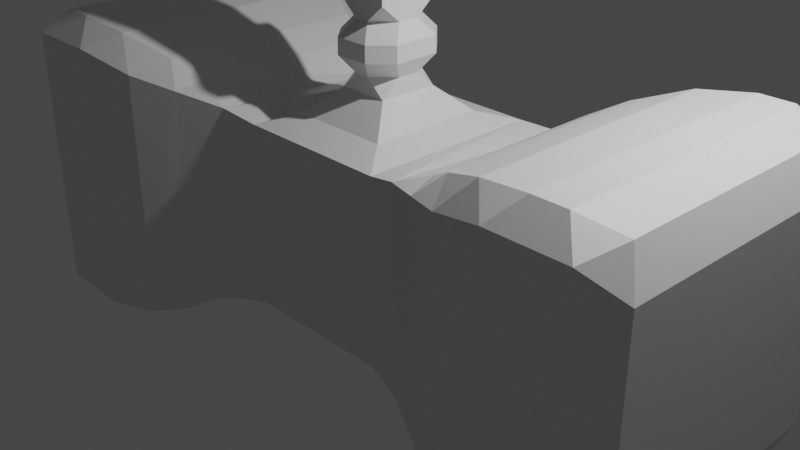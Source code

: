 # Source: hammer.blend  (saved by Blender 2.80.75; exported with 4.5.12 LTS)
import bpy
from mathutils import Matrix  # noqa: F401  (used for matrix-valued properties, if any)

bpy.ops.wm.read_factory_settings(use_empty=True)
scene = bpy.context.scene
scene.name = 'Scene'

# ---- collections
col_collection = bpy.data.collections.new('Collection'); scene.collection.children.link(col_collection)

# ---- materials (node trees are filled in below, after node groups)
mat_material = bpy.data.materials.new('Material')
mat_material.alpha_threshold = 0.0
mat_material.use_transparent_shadow = False
mat_material.line_color = (0.0, 0.0, 0.0, 1.0)

# ---- material node trees
mat_material.use_nodes = True; mat_material.node_tree.nodes.clear()
_N = mat_material.node_tree.nodes; _L = mat_material.node_tree.links
n0 = _N.new('ShaderNodeOutputMaterial'); n0.name = 'Material Output'; n0.location = (300, 300)
n1 = _N.new('ShaderNodeBsdfPrincipled'); n1.name = 'Principled BSDF'; n1.location = (10, 300)
n1.distribution = 'GGX'
n1.subsurface_method = 'BURLEY'
n1.inputs[2].default_value = 0.4
n1.inputs[3].default_value = 1.45
n1.inputs[27].default_value = (0.0, 0.0, 0.0, 1.0)
n1.inputs[28].default_value = 1.0
_L.new(n1.outputs[0], n0.inputs[0])
n0.is_active_output = True

# ---- world
world_world = bpy.data.worlds.new('World'); scene.world = world_world
world_world.use_nodes = True; world_world.node_tree.nodes.clear()
_N = world_world.node_tree.nodes; _L = world_world.node_tree.links
n0 = _N.new('ShaderNodeOutputWorld'); n0.name = 'World Output'; n0.location = (300, 300)
n1 = _N.new('ShaderNodeBackground'); n1.name = 'Background'; n1.location = (10, 300)
n1.inputs[0].default_value = (0.05088, 0.05088, 0.05088, 1.0)
_L.new(n1.outputs[0], n0.inputs[0])
n0.is_active_output = True
world_world.color = (0.05088, 0.05088, 0.05088)
world_world.use_sun_shadow = False
world_world.sun_shadow_jitter_overblur = 0.0

# ---- cameras
cam_camera = bpy.data.cameras.new('Camera')
cam_camera.clip_end = 100.0
cam_camera.ortho_scale = 7.314

# ---- lights
light_light = bpy.data.lights.new('Light', 'POINT')
light_light.transmission_factor = 0.0
light_light.energy = 1000.0
light_light.shadow_soft_size = 0.1
light_light.shadow_maximum_resolution = 0.006
light_light.use_absolute_resolution = True

# ---- meshes
me_cube = bpy.data.meshes.new('Cube')
me_cube.from_pydata([(-1.0, 1.0, 1.0), (-1.0, 1.0, -1.0), (-1.0, -1.0, 1.0), (-1.0, -1.0, -1.0), (1.851, -1.251, -1.471), (1.577, -1.34, -1.176), (1.563, 1.338, -1.23), (1.851, 1.251, -1.471), (0.6963, 1.0, 1.0), (1.814, -1.184, 1.451), (0.6963, 1.0, -1.0), (0.6963, -1.0, 1.0), (0.6963, -1.0, -1.0), (1.546, -1.331, 1.203), (3.648, 1.286, 1.58), (3.496, 1.732, 1.475), (3.256, 1.491, 1.732), (3.799, 1.429, 1.171), (3.648, -1.286, 1.58), (3.799, -1.429, 1.171), (3.256, -1.491, 1.732), (3.496, -1.732, 1.475), (2.342, 1.402, 1.649), (2.024, 1.567, 1.311), (1.814, 1.184, 1.451), (2.9, 1.491, 1.732), (2.66, 1.732, 1.475), (2.342, -1.402, 1.649), (2.66, -1.732, 1.475), (2.9, -1.491, 1.732), (2.024, -1.567, 1.311), (1.476, 0.9965, 1.264), (1.1, 1.104, 0.9623), (1.476, -0.9965, 1.264), (1.067, -1.095, 1.096), (3.799, 1.429, -1.217), (3.648, 1.338, -1.58), (3.298, 1.534, -1.732), (3.496, 1.732, -1.52), (3.496, -1.732, -1.52), (3.298, -1.534, -1.732), (3.648, -1.338, -1.58), (1.562, 1.336, 1.136), (3.799, -1.429, -1.217), (2.66, 1.732, -1.521), (2.858, 1.534, -1.732), (2.342, 1.445, -1.649), (2.024, 1.567, -1.356), (2.024, -1.567, -1.356), (2.342, -1.445, -1.649), (2.858, -1.534, -1.732), (2.66, -1.732, -1.521), (1.439, 1.023, -1.243), (1.102, 1.109, -1.105), (1.439, -1.023, -1.243), (1.13, -1.112, -1.093), (-2.155, -1.251, -1.471), (-1.881, -1.34, -1.176), (-1.867, 1.338, -1.23), (-2.155, 1.251, -1.471), (-2.117, -1.184, 1.451), (-1.849, -1.331, 1.203), (-3.952, 1.286, 1.58), (-3.8, 1.732, 1.475), (-3.56, 1.491, 1.732), (-4.103, 1.429, 1.171), (-3.952, -1.286, 1.58), (-4.103, -1.429, 1.171), (-3.56, -1.491, 1.732), (-3.8, -1.732, 1.475), (-2.646, 1.402, 1.649), (-2.328, 1.567, 1.311), (-2.117, 1.184, 1.451), (-3.204, 1.491, 1.732), (-2.964, 1.732, 1.475), (-2.646, -1.402, 1.649), (-2.964, -1.732, 1.475), (-3.204, -1.491, 1.732), (-2.328, -1.567, 1.311), (-1.78, 0.9965, 1.264), (-1.403, 1.104, 0.9623), (-1.78, -0.9965, 1.264), (-1.371, -1.095, 1.096), (-4.103, 1.429, -1.217), (-3.952, 1.338, -1.58), (-3.602, 1.534, -1.732), (-3.8, 1.732, -1.52), (-3.8, -1.732, -1.52), (-3.602, -1.534, -1.732), (-3.952, -1.338, -1.58), (-1.865, 1.336, 1.136), (-4.103, -1.429, -1.217), (-2.964, 1.732, -1.521), (-3.162, 1.534, -1.732), (-2.646, 1.445, -1.649), (-2.328, 1.567, -1.356), (-2.328, -1.567, -1.356), (-2.646, -1.445, -1.649), (-3.162, -1.534, -1.732), (-2.964, -1.732, -1.521), (-1.742, 1.023, -1.243), (-1.406, 1.109, -1.105), (-1.742, -1.023, -1.243), (-1.434, -1.112, -1.093), (-0.6937, -0.6389, 1.107), (-0.6937, 0.6389, 1.107), (0.39, 0.6389, 1.107), (0.39, -0.6389, 1.107), (0.1289, -0.2235, 2.182), (-0.4326, -0.331, 2.528), (-0.4326, 0.331, 2.528), (0.1289, 0.331, 2.528), (0.1289, -0.331, 2.528), (-0.4326, -0.331, 2.818), (-0.4326, 0.331, 2.818), (0.1289, 0.331, 2.818), (0.1289, -0.331, 2.818), (-0.4326, -0.331, 14.42), (-0.4326, 0.331, 14.42), (0.1289, 0.331, 14.42), (0.1289, -0.331, 14.42), (-0.5431, -0.4613, 14.78), (-0.5431, 0.4613, 14.78), (0.2394, 0.4613, 14.78), (0.2394, -0.4613, 14.78), (-0.5431, -0.4613, 15.24), (-0.5431, 0.4613, 15.24), (0.2394, 0.4613, 15.24), (0.2394, -0.4613, 15.24), (-0.3514, -0.2352, 15.6), (-0.3514, 0.2352, 15.6), (0.04766, 0.2352, 15.6), (0.04766, -0.2352, 15.6), (-0.2289, -0.331, 1.558), (-0.4326, -0.1161, 1.558), (-0.4326, -0.331, 1.377), (-0.4326, 0.1161, 1.558), (-0.2289, 0.331, 1.558), (-0.4326, 0.331, 1.377), (-0.0748, 0.331, 1.558), (0.1289, 0.1161, 1.558), (0.1289, 0.331, 1.377), (0.1289, -0.1161, 1.558), (-0.0748, -0.331, 1.558), (0.1289, -0.331, 1.377), (0.2074, -0.4236, 2.745), (0.2074, 0.4236, 2.745), (-0.5111, 0.4236, 2.745), (-0.5111, -0.4236, 2.745), (0.2074, -0.4236, 2.613), (0.2074, 0.4236, 2.613), (-0.5111, 0.4236, 2.613), (-0.5111, -0.4236, 2.613), (-0.4326, -0.116, 2.091), (-0.2289, -0.331, 2.091), (-0.4326, -0.331, 2.272), (-0.2289, 0.331, 2.091), (-0.4326, 0.116, 2.091), (-0.4326, 0.331, 2.272), (0.1289, 0.116, 2.091), (-0.07486, 0.331, 2.091), (0.1289, 0.331, 2.272), (-0.07486, -0.331, 2.091), (0.1289, -0.116, 2.091), (0.1289, -0.331, 2.272), (-0.344, -0.4667, 1.743), (-0.342, -0.4644, 1.92), (-0.5457, -0.2494, 1.92), (-0.5477, -0.2517, 1.743), (-0.5477, 0.2517, 1.743), (-0.5457, 0.2494, 1.92), (-0.342, 0.4644, 1.92), (-0.344, 0.4667, 1.743), (0.04027, 0.4667, 1.743), (0.0383, 0.4644, 1.92), (0.242, 0.2494, 1.92), (0.2439, 0.2517, 1.743), (0.2439, -0.2517, 1.743), (0.242, -0.2494, 1.92), (0.0383, -0.4644, 1.92), (0.04027, -0.4667, 1.743), (0.1289, -0.331, 5.638), (-0.4326, -0.331, 5.638), (0.1289, 0.331, 5.638), (-0.4326, 0.331, 5.638), (0.1289, -0.331, 13.02), (0.1289, 0.331, 13.02), (-0.4326, 0.331, 13.02), (-0.4326, -0.331, 13.02), (-0.2293, -0.2493, 12.52), (-0.4046, -0.298, 12.78), (-0.3633, -0.1153, 12.52), (0.05961, -0.1153, 12.52), (0.1009, -0.298, 12.78), (-0.07439, -0.2493, 12.52), (-0.07439, 0.2493, 12.52), (0.1009, 0.298, 12.78), (0.05961, 0.1153, 12.52), (-0.3633, 0.1153, 12.52), (-0.4046, 0.298, 12.78), (-0.2293, 0.2493, 12.52), (-0.2293, -0.2493, 6.13), (-0.3633, -0.1153, 6.13), (-0.399, -0.2914, 5.868), (-0.07439, -0.2493, 6.13), (0.0953, -0.2914, 5.868), (0.05961, -0.1153, 6.13), (0.05961, 0.1153, 6.13), (0.0953, 0.2914, 5.868), (-0.07439, 0.2493, 6.13), (-0.2293, 0.2493, 6.13), (-0.399, 0.2914, 5.868), (-0.3633, 0.1153, 6.13), (0.05961, -0.1153, 9.323), (-0.07439, -0.2493, 9.323), (-0.07439, 0.2493, 9.323), (0.05961, 0.1153, 9.323), (-0.3633, 0.1153, 9.323), (-0.2293, 0.2493, 9.323), (-0.3633, -0.1153, 9.323), (-0.2293, -0.2493, 9.323), (-0.07439, -0.2493, 7.727), (0.05961, 0.1153, 7.727), (-0.2293, 0.2493, 7.727), (-0.3633, -0.1153, 7.727), (0.05961, -0.1153, 7.727), (-0.07439, 0.2493, 7.727), (-0.3633, 0.1153, 7.727), (-0.2293, -0.2493, 7.727), (0.05961, -0.1153, 10.92), (-0.07439, 0.2493, 10.92), (-0.3633, 0.1153, 10.92), (-0.2293, -0.2493, 10.92), (-0.07439, -0.2493, 10.92), (0.05961, 0.1153, 10.92), (-0.2293, 0.2493, 10.92), (-0.3633, -0.1153, 10.92), (-0.4326, -0.331, 4.283), (0.1289, -0.331, 4.283), (0.1289, 0.331, 4.283), (-0.4326, 0.331, 4.283), (-0.07439, -0.2493, 6.929), (0.05961, 0.1153, 6.929), (-0.2293, 0.2493, 6.929), (-0.3633, -0.1153, 6.929), (0.05961, -0.1153, 6.929), (-0.07439, 0.2493, 6.929), (-0.3633, 0.1153, 6.929), (-0.2293, -0.2493, 6.929), (0.05961, -0.1153, 8.525), (-0.07439, 0.2493, 8.525), (-0.3633, 0.1153, 8.525), (-0.2293, -0.2493, 8.525), (-0.07439, -0.2493, 8.525), (0.05961, 0.1153, 8.525), (-0.2293, 0.2493, 8.525), (-0.3633, -0.1153, 8.525), (-0.07439, -0.2493, 10.11), (0.05961, 0.1153, 10.11), (-0.2293, 0.2493, 10.11), (-0.3633, -0.1153, 10.11), (0.05961, -0.1153, 10.11), (-0.07439, 0.2493, 10.11), (-0.3633, 0.1153, 10.11), (-0.2293, -0.2493, 10.11), (0.05961, -0.1153, 11.72), (-0.07439, 0.2493, 11.72), (-0.3633, 0.1153, 11.72), (-0.2293, -0.2493, 11.72), (-0.07439, -0.2493, 11.72), (0.05961, 0.1153, 11.72), (-0.2293, 0.2493, 11.72), (-0.3633, -0.1153, 11.72)], [], [(1, 10, 12, 3), (3, 2, 0, 1), (6, 42, 23, 47), (6, 52, 53), (12, 11, 2, 3), (50, 45, 37, 40), (33, 13, 9), (44, 26, 15, 38), (2, 11, 107, 104), (8, 11, 34, 32), (28, 51, 39, 21), (21, 39, 43, 19), (25, 29, 20, 16), (35, 17, 19, 43), (1, 0, 8, 10), (30, 48, 51, 28), (12, 10, 53, 55), (42, 32, 31), (26, 44, 47, 23), (17, 35, 38, 15), (7, 6, 47), (11, 12, 55, 34), (32, 53, 10, 8), (13, 5, 48, 30), (14, 15, 16), (18, 20, 21), (22, 23, 24), (22, 25, 26), (27, 28, 29), (27, 9, 30), (14, 17, 15), (18, 21, 19), (16, 20, 18, 14), (19, 17, 14, 18), (22, 26, 23), (27, 30, 28), (24, 9, 27, 22), (29, 25, 22, 27), (25, 16, 15, 26), (28, 21, 20, 29), (33, 31, 32, 34), (24, 23, 42), (13, 30, 9), (36, 37, 38), (39, 40, 41), (44, 45, 46), (46, 7, 47), (48, 4, 49), (49, 50, 51), (36, 38, 35), (41, 43, 39), (40, 37, 36, 41), (35, 43, 41, 36), (46, 47, 44), (49, 51, 48), (4, 7, 46, 49), (45, 50, 49, 46), (37, 45, 44, 38), (39, 51, 50, 40), (52, 54, 55, 53), (7, 52, 6), (5, 54, 4), (48, 5, 4), (34, 13, 33), (31, 24, 42), (34, 55, 5, 13), (31, 33, 9, 24), (54, 52, 7, 4), (53, 32, 42, 6), (54, 5, 55), (58, 90, 71, 95), (58, 100, 101), (98, 93, 85, 88), (81, 61, 60), (92, 74, 63, 86), (0, 2, 82, 80), (76, 99, 87, 69), (69, 87, 91, 67), (73, 77, 68, 64), (83, 65, 67, 91), (78, 96, 99, 76), (3, 1, 101, 103), (90, 80, 79), (74, 92, 95, 71), (65, 83, 86, 63), (59, 58, 95), (2, 3, 103, 82), (80, 101, 1, 0), (61, 57, 96, 78), (62, 63, 64), (66, 68, 69), (70, 71, 72), (70, 73, 74), (75, 76, 77), (75, 60, 78), (62, 65, 63), (66, 69, 67), (64, 68, 66, 62), (67, 65, 62, 66), (70, 74, 71), (75, 78, 76), (72, 60, 75, 70), (77, 73, 70, 75), (73, 64, 63, 74), (76, 69, 68, 77), (81, 79, 80, 82), (72, 71, 90), (61, 78, 60), (84, 85, 86), (87, 88, 89), (92, 93, 94), (94, 59, 95), (96, 56, 97), (97, 98, 99), (84, 86, 83), (89, 91, 87), (88, 85, 84, 89), (83, 91, 89, 84), (94, 95, 92), (97, 99, 96), (56, 59, 94, 97), (93, 98, 97, 94), (85, 93, 92, 86), (87, 99, 98, 88), (100, 102, 103, 101), (59, 100, 58), (57, 102, 56), (96, 57, 56), (82, 61, 81), (79, 72, 90), (82, 103, 57, 61), (79, 81, 60, 72), (102, 100, 59, 56), (101, 80, 90, 58), (102, 57, 103), (136, 169, 172, 137), (11, 8, 106, 107), (8, 0, 105, 106), (0, 2, 104, 105), (178, 175, 159, 163), (174, 171, 156, 160), (136, 134, 168, 169), (106, 105, 138, 141), (174, 160, 159, 175), (105, 104, 135, 138), (104, 107, 144, 135), (107, 106, 141, 144), (164, 161, 111, 112), (158, 157, 153, 155), (142, 177, 180, 143), (133, 143, 180, 165), (114, 115, 146, 147), (155, 164, 112, 109), (161, 158, 110, 111), (188, 185, 120, 117), (112, 111, 150, 149), (109, 112, 149, 152), (115, 116, 145, 146), (119, 118, 122, 123), (185, 186, 119, 120), (186, 187, 118, 119), (187, 188, 117, 118), (122, 121, 125, 126), (118, 117, 121, 122), (117, 120, 124, 121), (120, 119, 123, 124), (125, 128, 132, 129), (121, 124, 128, 125), (124, 123, 127, 128), (123, 122, 126, 127), (131, 130, 129, 132), (128, 127, 131, 132), (127, 126, 130, 131), (126, 125, 129, 130), (133, 134, 135), (136, 137, 138), (139, 140, 141), (142, 143, 144), (153, 154, 155), (156, 157, 158), (159, 160, 161), (162, 163, 108, 164), (170, 157, 156, 171), (142, 140, 176, 177), (153, 167, 166, 154), (178, 163, 162, 179), (150, 151, 147, 146), (166, 179, 162, 154), (176, 140, 139, 173), (139, 137, 172, 173), (170, 167, 153, 157), (158, 161, 160, 156), (161, 164, 108, 163, 159), (155, 109, 110, 158), (164, 155, 154, 162), (144, 141, 140, 142), (138, 135, 134, 136), (135, 144, 143, 133), (141, 138, 137, 139), (170, 171, 172, 169), (174, 175, 176, 173), (166, 167, 168, 165), (178, 179, 180, 177), (167, 170, 169, 168), (179, 166, 165, 180), (171, 174, 173, 172), (175, 178, 177, 176), (133, 165, 168, 134), (151, 152, 148, 147), (152, 149, 145, 148), (149, 150, 146, 145), (113, 114, 147, 148), (111, 110, 151, 150), (116, 113, 148, 145), (110, 109, 152, 151), (240, 237, 182, 184), (239, 240, 184, 183), (238, 239, 183, 181), (237, 238, 181, 182), (193, 196, 186, 185), (266, 271, 200, 195), (265, 270, 197, 192), (267, 272, 191, 198), (199, 190, 188, 187), (196, 199, 187, 186), (182, 181, 205, 203), (268, 269, 194, 189), (181, 183, 208, 205), (183, 184, 211, 208), (184, 182, 203, 211), (189, 190, 191), (192, 193, 194), (195, 196, 197), (198, 199, 200), (201, 202, 203), (204, 205, 206), (207, 208, 209), (210, 211, 212), (265, 192, 194, 269), (266, 195, 197, 270), (267, 198, 200, 271), (193, 190, 189, 194), (196, 193, 192, 197), (199, 196, 195, 200), (190, 199, 198, 191), (244, 202, 201, 248), (202, 212, 211, 203), (210, 209, 208, 211), (207, 206, 205, 208), (204, 201, 203, 205), (190, 193, 185, 188), (260, 219, 220, 264), (251, 217, 218, 255), (250, 215, 216, 254), (249, 213, 214, 253), (252, 253, 214, 220), (251, 256, 219, 217), (249, 254, 216, 213), (250, 255, 218, 215), (246, 243, 223, 226), (245, 242, 222, 225), (247, 244, 224, 227), (248, 241, 221, 228), (245, 225, 221, 241), (246, 226, 222, 242), (247, 227, 223, 243), (256, 224, 228, 252), (272, 236, 232, 268), (263, 231, 235, 259), (262, 230, 234, 258), (261, 229, 233, 257), (264, 257, 233, 232), (263, 260, 236, 231), (261, 258, 234, 229), (262, 259, 235, 230), (113, 116, 238, 237), (116, 115, 239, 238), (115, 114, 240, 239), (114, 113, 237, 240), (212, 247, 243, 210), (209, 246, 242, 207), (206, 245, 241, 204), (201, 204, 241, 248), (212, 202, 244, 247), (206, 207, 242, 245), (209, 210, 243, 246), (224, 244, 248, 228), (219, 256, 252, 220), (226, 223, 255, 250), (225, 222, 254, 249), (227, 224, 256, 251), (228, 221, 253, 252), (225, 249, 253, 221), (226, 250, 254, 222), (227, 251, 255, 223), (215, 218, 259, 262), (213, 216, 258, 261), (217, 219, 260, 263), (220, 214, 257, 264), (213, 261, 257, 214), (215, 262, 258, 216), (217, 263, 259, 218), (236, 260, 264, 232), (191, 272, 268, 189), (231, 267, 271, 235), (230, 266, 270, 234), (229, 265, 269, 233), (232, 233, 269, 268), (231, 236, 272, 267), (229, 234, 270, 265), (230, 235, 271, 266)])
_uv = me_cube.uv_layers.new(name='UVMap')
_uv.uv.foreach_set('vector', [0.375, 0.75, 0.587, 0.75, 0.587, 1.0, 0.375, 1.0, 0.375, 0.5, 0.625, 0.5, 0.625, 0.75, 0.375, 0.75, 0.6345, 0.75, 0.8564, 0.75, 0.8545, 0.75, 0.6419, 0.75, 0.6345, 0.75, 0.625, 0.7706, 0.6272, 0.75, 0.375, 0.288, 0.625, 0.288, 0.625, 0.5, 0.375, 0.5, 0.625, 0.9857, 0.625, 0.7643, 0.625, 0.7643, 0.625, 0.9857, 0.625, 0.25, 0.6137, 0.25, 0.625, 0.25, 0.6402, 0.75, 0.8565, 0.75, 0.8564, 0.75, 0.6403, 0.75, 0.625, 0.5, 0.625, 0.288, 0.625, 0.288, 0.625, 0.5, 0.413, 0.0, 0.413, 0.25, 0.3882, 0.2499, 0.3884, -0.00102, 0.6065, 0.25, 0.3902, 0.25, 0.3903, 0.25, 0.6064, 0.25, 0.6064, 0.25, 0.3903, 0.25, 0.4122, 0.25, 0.5845, 0.25, 0.375, 0.01736, 0.375, 0.2326, 0.375, 0.2326, 0.375, 0.01736, 0.1622, 0.5219, 0.3345, 0.5219, 0.3345, 0.7281, 0.1622, 0.7281, 0.625, 0.5, 0.875, 0.5, 0.875, 0.712, 0.625, 0.712, 0.6045, 0.25, 0.3919, 0.25, 0.3902, 0.25, 0.6065, 0.25, 0.587, 1.0, 0.587, 0.75, 0.6141, 0.7496, 0.6141, 1.001, 0.375, 0.0, 0.375, 0.0, 0.375, 0.0249, 0.8565, 0.75, 0.6402, 0.75, 0.6419, 0.75, 0.8545, 0.75, 0.3345, 0.5219, 0.1622, 0.5219, 0.1403, 0.5, 0.3564, 0.5, 0.625, 0.7696, 0.6345, 0.75, 0.6419, 0.75, 0.625, 0.288, 0.375, 0.288, 0.3886, 0.2591, 0.625, 0.2632, 0.8589, 0.7389, 0.625, 0.7392, 0.625, 0.712, 0.875, 0.712, 0.6137, 0.25, 0.3906, 0.25, 0.3919, 0.25, 0.6045, 0.25, 0.375, 0.03353, 0.375, 0.006185, 0.375, 0.01736, 0.375, 0.2165, 0.375, 0.2326, 0.375, 0.2438, 0.375, 0.01882, 0.375, 0.0, 0.375, 0.0306, 0.375, 0.01849, 0.375, 0.01736, 0.375, 0.0, 0.375, 0.2315, 0.375, 0.25, 0.375, 0.2326, 0.375, 0.2312, 0.375, 0.2194, 0.375, 0.25, 0.375, 0.03087, 0.375, 0.02188, 0.375, 0.006185, 0.375, 0.2165, 0.375, 0.2438, 0.375, 0.2281, 0.375, 0.01736, 0.375, 0.2326, 0.375, 0.2165, 0.375, 0.03353, 0.3345, 0.7281, 0.3345, 0.5219, 0.3531, 0.5309, 0.3531, 0.7191, 0.375, 0.01849, 0.375, 0.0, 0.375, 0.0, 0.375, 0.2312, 0.375, 0.25, 0.375, 0.25, 0.375, 0.02281, 0.375, 0.2272, 0.375, 0.2312, 0.375, 0.01882, 0.375, 0.2326, 0.375, 0.01736, 0.375, 0.01849, 0.375, 0.2315, 0.375, 0.01736, 0.375, 0.01736, 0.375, 0.0, 0.375, 0.0, 0.6065, 0.25, 0.6064, 0.25, 0.625, 0.25, 0.625, 0.25, 0.375, 0.2251, 0.375, 0.0249, 0.3884, -0.00102, 0.3882, 0.2499, 0.375, 0.02281, 0.375, 0.0, 0.375, 0.0, 0.6137, 0.25, 0.6045, 0.25, 0.625, 0.25, 0.625, 0.7776, 0.625, 0.7643, 0.625, 0.7551, 0.3903, 0.25, 0.375, 0.25, 0.3851, 0.25, 0.6402, 0.75, 0.625, 0.7643, 0.625, 0.7652, 0.625, 0.7655, 0.625, 0.7687, 0.6419, 0.75, 0.3919, 0.25, 0.375, 0.25, 0.375, 0.25, 0.625, 0.9848, 0.625, 0.9857, 0.625, 1.0, 0.625, 0.7776, 0.625, 0.7551, 0.625, 0.7719, 0.625, 0.9707, 0.625, 0.9781, 0.625, 0.9949, 0.625, 0.9857, 0.625, 0.7643, 0.625, 0.7776, 0.625, 0.9724, 0.1622, 0.5219, 0.1622, 0.7281, 0.1469, 0.7207, 0.1469, 0.5293, 0.625, 0.7655, 0.6419, 0.75, 0.6402, 0.75, 0.625, 0.9848, 0.625, 1.0, 0.625, 1.0, 0.625, 0.9813, 0.625, 0.7687, 0.625, 0.7655, 0.625, 0.9845, 0.625, 0.7643, 0.625, 0.9857, 0.625, 0.9848, 0.625, 0.7652, 0.625, 0.7643, 0.625, 0.7643, 0.6402, 0.75, 0.6403, 0.75, 0.3903, 0.25, 0.3902, 0.25, 0.375, 0.25, 0.375, 0.25, 0.625, 0.7706, 0.625, 0.9794, 0.6141, 1.001, 0.6141, 0.7496, 0.625, 0.7696, 0.625, 0.7706, 0.6345, 0.75, 0.3906, 0.25, 0.375, 0.25, 0.375, 0.25, 0.3919, 0.25, 0.3906, 0.25, 0.375, 0.25, 0.6229, 0.25, 0.6137, 0.25, 0.625, 0.25, 0.375, 0.0249, 0.375, 0.02385, 0.375, 0.0, 0.6229, 0.25, 0.3894, 0.25, 0.3906, 0.25, 0.6137, 0.25, 0.375, 0.0249, 0.375, 0.2251, 0.375, 0.2261, 0.375, 0.02385, 0.625, 0.9794, 0.625, 0.7706, 0.625, 0.7696, 0.625, 0.9804, 0.6272, 0.75, 0.8583, 0.75, 0.8564, 0.75, 0.6345, 0.75, 0.375, 0.25, 0.3906, 0.25, 0.3894, 0.25, 0.6345, 0.75, 0.8564, 0.75, 0.8545, 0.75, 0.6419, 0.75, 0.6345, 0.75, 0.625, 0.7706, 0.6272, 0.75, 0.625, 0.9857, 0.625, 0.7643, 0.625, 0.7643, 0.625, 0.9857, 0.625, 0.25, 0.6137, 0.25, 0.625, 0.25, 0.6402, 0.75, 0.8565, 0.75, 0.8564, 0.75, 0.6403, 0.75, 0.413, 0.0, 0.413, 0.25, 0.3882, 0.2499, 0.3884, -0.00102, 0.6065, 0.25, 0.3902, 0.25, 0.3903, 0.25, 0.6064, 0.25, 0.6064, 0.25, 0.3903, 0.25, 0.4122, 0.25, 0.5845, 0.25, 0.375, 0.01736, 0.375, 0.2326, 0.375, 0.2326, 0.375, 0.01736, 0.1622, 0.5219, 0.3345, 0.5219, 0.3345, 0.7281, 0.1622, 0.7281, 0.6045, 0.25, 0.3919, 0.25, 0.3902, 0.25, 0.6065, 0.25, 0.587, 1.0, 0.587, 0.75, 0.6141, 0.7496, 0.6141, 1.001, 0.375, 0.0, 0.375, 0.0, 0.375, 0.0249, 0.8565, 0.75, 0.6402, 0.75, 0.6419, 0.75, 0.8545, 0.75, 0.3345, 0.5219, 0.1622, 0.5219, 0.1403, 0.5, 0.3564, 0.5, 0.625, 0.7696, 0.6345, 0.75, 0.6419, 0.75, 0.625, 0.288, 0.375, 0.288, 0.3886, 0.2591, 0.625, 0.2632, 0.8589, 0.7389, 0.625, 0.7392, 0.625, 0.712, 0.875, 0.712, 0.6137, 0.25, 0.3906, 0.25, 0.3919, 0.25, 0.6045, 0.25, 0.375, 0.03353, 0.375, 0.006185, 0.375, 0.01736, 0.375, 0.2165, 0.375, 0.2326, 0.375, 0.2438, 0.375, 0.01882, 0.375, 0.0, 0.375, 0.0306, 0.375, 0.01849, 0.375, 0.01736, 0.375, 0.0, 0.375, 0.2315, 0.375, 0.25, 0.375, 0.2326, 0.375, 0.2312, 0.375, 0.2194, 0.375, 0.25, 0.375, 0.03087, 0.375, 0.02188, 0.375, 0.006185, 0.375, 0.2165, 0.375, 0.2438, 0.375, 0.2281, 0.375, 0.01736, 0.375, 0.2326, 0.375, 0.2165, 0.375, 0.03353, 0.3345, 0.7281, 0.3345, 0.5219, 0.3531, 0.5309, 0.3531, 0.7191, 0.375, 0.01849, 0.375, 0.0, 0.375, 0.0, 0.375, 0.2312, 0.375, 0.25, 0.375, 0.25, 0.375, 0.02281, 0.375, 0.2272, 0.375, 0.2312, 0.375, 0.01882, 0.375, 0.2326, 0.375, 0.01736, 0.375, 0.01849, 0.375, 0.2315, 0.375, 0.01736, 0.375, 0.01736, 0.375, 0.0, 0.375, 0.0, 0.6065, 0.25, 0.6064, 0.25, 0.625, 0.25, 0.625, 0.25, 0.375, 0.2251, 0.375, 0.0249, 0.3884, -0.00102, 0.3882, 0.2499, 0.375, 0.02281, 0.375, 0.0, 0.375, 0.0, 0.6137, 0.25, 0.6045, 0.25, 0.625, 0.25, 0.625, 0.7776, 0.625, 0.7643, 0.625, 0.7551, 0.3903, 0.25, 0.375, 0.25, 0.3851, 0.25, 0.6402, 0.75, 0.625, 0.7643, 0.625, 0.7652, 0.625, 0.7655, 0.625, 0.7687, 0.6419, 0.75, 0.3919, 0.25, 0.375, 0.25, 0.375, 0.25, 0.625, 0.9848, 0.625, 0.9857, 0.625, 1.0, 0.625, 0.7776, 0.625, 0.7551, 0.625, 0.7719, 0.625, 0.9707, 0.625, 0.9781, 0.625, 0.9949, 0.625, 0.9857, 0.625, 0.7643, 0.625, 0.7776, 0.625, 0.9724, 0.1622, 0.5219, 0.1622, 0.7281, 0.1469, 0.7207, 0.1469, 0.5293, 0.625, 0.7655, 0.6419, 0.75, 0.6402, 0.75, 0.625, 0.9848, 0.625, 1.0, 0.625, 1.0, 0.625, 0.9813, 0.625, 0.7687, 0.625, 0.7655, 0.625, 0.9845, 0.625, 0.7643, 0.625, 0.9857, 0.625, 0.9848, 0.625, 0.7652, 0.625, 0.7643, 0.625, 0.7643, 0.6402, 0.75, 0.6403, 0.75, 0.3903, 0.25, 0.3902, 0.25, 0.375, 0.25, 0.375, 0.25, 0.625, 0.7706, 0.625, 0.9794, 0.6141, 1.001, 0.6141, 0.7496, 0.625, 0.7696, 0.625, 0.7706, 0.6345, 0.75, 0.3906, 0.25, 0.375, 0.25, 0.375, 0.25, 0.3919, 0.25, 0.3906, 0.25, 0.375, 0.25, 0.6229, 0.25, 0.6137, 0.25, 0.625, 0.25, 0.375, 0.0249, 0.375, 0.02385, 0.375, 0.0, 0.6229, 0.25, 0.3894, 0.25, 0.3906, 0.25, 0.6137, 0.25, 0.375, 0.0249, 0.375, 0.2251, 0.375, 0.2261, 0.375, 0.02385, 0.625, 0.9794, 0.625, 0.7706, 0.625, 0.7696, 0.625, 0.9804, 0.6272, 0.75, 0.8583, 0.75, 0.8564, 0.75, 0.6345, 0.75, 0.375, 0.25, 0.3906, 0.25, 0.3894, 0.25, 0.625, 0.6688, 0.625, 0.6895, 0.625, 0.75, 0.625, 0.75, 0.413, 0.25, 0.413, 0.0, 0.413, 0.0, 0.413, 0.25, 0.875, 0.712, 0.875, 0.5, 0.875, 0.5, 0.875, 0.712, 0.625, 0.75, 0.625, 0.5, 0.625, 0.5, 0.625, 0.75, 0.413, 0.1892, 0.413, 0.06084, 0.413, 0.0812, 0.413, 0.1688, 0.875, 0.6544, 0.875, 0.5576, 0.875, 0.5769, 0.875, 0.6351, 0.625, 0.6688, 0.625, 0.5812, 0.625, 0.5605, 0.625, 0.6895, 0.875, 0.712, 0.875, 0.5, 0.875, 0.5, 0.875, 0.712, 0.875, 0.6544, 0.875, 0.6351, 0.875, 0.712, 0.875, 0.712, 0.625, 0.75, 0.625, 0.5, 0.625, 0.5, 0.625, 0.75, 0.625, 0.5, 0.625, 0.288, 0.625, 0.288, 0.625, 0.5, 0.413, 0.25, 0.413, 0.0, 0.413, 0.0, 0.413, 0.25, 0.413, 0.25, 0.413, 0.0, 0.413, 0.0, 0.413, 0.25, 0.625, 0.75, 0.625, 0.6688, 0.625, 0.5812, 0.625, 0.5, 0.413, 0.1688, 0.413, 0.1895, 0.413, 0.25, 0.413, 0.25, 0.625, 0.4231, 0.625, 0.3649, 0.625, 0.3453, 0.625, 0.4427, 0.875, 0.5, 0.875, 0.712, 0.875, 0.712, 0.875, 0.5, 0.625, 0.5, 0.625, 0.288, 0.625, 0.288, 0.625, 0.5, 0.875, 0.712, 0.875, 0.5, 0.875, 0.5, 0.875, 0.712, 0.625, 0.5, 0.625, 0.288, 0.625, 0.288, 0.625, 0.5, 0.413, 0.25, 0.413, 0.0, 0.413, 0.0, 0.413, 0.25, 0.625, 0.5, 0.625, 0.288, 0.625, 0.288, 0.625, 0.5, 0.413, 0.0, 0.413, 0.25, 0.413, 0.25, 0.413, 0.0, 0.875, 0.712, 0.875, 0.5, 0.875, 0.5, 0.875, 0.712, 0.413, 0.25, 0.413, 0.0, 0.413, 0.0, 0.413, 0.25, 0.875, 0.712, 0.875, 0.5, 0.875, 0.5, 0.875, 0.712, 0.625, 0.75, 0.625, 0.5, 0.625, 0.5, 0.625, 0.75, 0.625, 0.75, 0.625, 0.5, 0.625, 0.5, 0.625, 0.75, 0.625, 0.75, 0.625, 0.5, 0.625, 0.5, 0.625, 0.75, 0.625, 0.5, 0.625, 0.288, 0.625, 0.288, 0.625, 0.5, 0.413, 0.25, 0.413, 0.0, 0.413, 0.0, 0.413, 0.25, 0.625, 0.5, 0.625, 0.288, 0.625, 0.288, 0.625, 0.5, 0.625, 0.5, 0.625, 0.288, 0.625, 0.288, 0.625, 0.5, 0.413, 0.25, 0.413, 0.0, 0.413, 0.0, 0.413, 0.25, 0.875, 0.712, 0.875, 0.5, 0.875, 0.5, 0.875, 0.712, 0.413, 0.0, 0.625, 0.0, 0.625, 0.25, 0.413, 0.25, 0.413, 0.25, 0.413, 0.0, 0.413, 0.0, 0.413, 0.25, 0.875, 0.712, 0.875, 0.5, 0.875, 0.5, 0.875, 0.712, 0.625, 0.75, 0.625, 0.5, 0.625, 0.5, 0.625, 0.75, 0.625, 0.4231, 0.625, 0.5013, 0.625, 0.5, 0.625, 0.6688, 0.625, 0.75, 0.625, 0.75, 0.875, 0.6351, 0.875, 0.712, 0.875, 0.712, 0.413, 0.1688, 0.413, 0.25, 0.413, 0.25, 0.625, 0.5812, 0.625, 0.4956, 0.625, 0.5, 0.875, 0.5769, 0.875, 0.5, 0.875, 0.5, 0.413, 0.0812, 0.413, 0.0, 0.413, 0.0, 0.625, 0.3649, 0.625, 0.288, 0.625, 0.288, 0.625, 0.288, 0.625, 0.6892, 0.625, 0.6688, 0.625, 0.75, 0.625, 0.75, 0.413, 0.1688, 0.413, 0.08116, 0.413, 0.06048, 0.413, 0.1895, 0.625, 0.5812, 0.625, 0.5608, 0.625, 0.4424, 0.625, 0.4231, 0.413, 0.1892, 0.413, 0.1688, 0.413, 0.25, 0.413, 0.25, 0.875, 0.712, 0.875, 0.5, 0.875, 0.5, 0.875, 0.712, 0.625, 0.4424, 0.625, 0.3456, 0.625, 0.3649, 0.625, 0.4231, 0.413, 0.06048, 0.413, 0.08116, 0.413, 0.0, 0.413, 0.0, 0.875, 0.6351, 0.875, 0.5769, 0.875, 0.5573, 0.875, 0.6547, 0.625, 0.6892, 0.625, 0.5608, 0.625, 0.5812, 0.625, 0.6688, 0.875, 0.5, 0.875, 0.712, 0.875, 0.6351, 0.875, 0.5769, 0.413, 0.0, 0.413, 0.25, 0.413, 0.2094, 0.413, 0.1688, 0.413, 0.0812, 0.625, 0.5, 0.625, 0.5, 0.625, 0.75, 0.625, 0.75, 0.625, 0.288, 0.625, 0.5, 0.625, 0.4231, 0.625, 0.3649, 0.413, 0.25, 0.413, 0.0, 0.413, 0.08116, 0.413, 0.1688, 0.625, 0.75, 0.625, 0.5, 0.625, 0.5812, 0.625, 0.6688, 0.625, 0.5, 0.625, 0.288, 0.625, 0.3649, 0.625, 0.4231, 0.875, 0.712, 0.875, 0.5, 0.875, 0.5769, 0.875, 0.6351, 0.625, 0.6892, 0.625, 0.75, 0.625, 0.75, 0.625, 0.6895, 0.875, 0.6544, 0.875, 0.712, 0.875, 0.712, 0.875, 0.6657, 0.625, 0.4424, 0.625, 0.5608, 0.625, 0.5605, 0.625, 0.4427, 0.413, 0.1892, 0.413, 0.25, 0.413, 0.25, 0.413, 0.1895, 0.625, 0.5608, 0.625, 0.6892, 0.625, 0.6895, 0.625, 0.5605, 0.625, 0.3456, 0.625, 0.4424, 0.625, 0.4427, 0.625, 0.3453, 0.875, 0.5576, 0.875, 0.6544, 0.875, 0.6547, 0.875, 0.5573, 0.413, 0.06084, 0.413, 0.1892, 0.413, 0.1895, 0.413, 0.06048, 0.625, 0.4231, 0.625, 0.4427, 0.625, 0.5605, 0.625, 0.5812, 0.625, 0.75, 0.625, 0.5, 0.625, 0.5, 0.625, 0.75, 0.625, 0.5, 0.625, 0.288, 0.625, 0.288, 0.625, 0.5, 0.413, 0.25, 0.413, 0.0, 0.413, 0.0, 0.413, 0.25, 0.625, 0.5, 0.625, 0.75, 0.625, 0.75, 0.625, 0.5, 0.875, 0.712, 0.875, 0.5, 0.875, 0.5, 0.875, 0.712, 0.625, 0.288, 0.625, 0.5, 0.625, 0.5, 0.625, 0.288, 0.625, 0.75, 0.625, 0.5, 0.625, 0.5, 0.625, 0.75, 0.625, 0.75, 0.625, 0.5, 0.625, 0.5, 0.625, 0.75, 0.875, 0.712, 0.875, 0.5, 0.875, 0.5, 0.875, 0.712, 0.413, 0.25, 0.413, 0.0, 0.413, 0.0, 0.413, 0.25, 0.625, 0.5, 0.625, 0.288, 0.625, 0.288, 0.625, 0.5, 0.413, 0.25, 0.413, 0.0, 0.413, 0.0, 0.413, 0.25, 0.875, 0.6449, 0.875, 0.5672, 0.875, 0.5672, 0.875, 0.6449, 0.413, 0.1828, 0.413, 0.06718, 0.413, 0.06718, 0.413, 0.1828, 0.625, 0.6828, 0.625, 0.5672, 0.625, 0.5672, 0.625, 0.6828, 0.625, 0.75, 0.625, 0.5, 0.625, 0.5, 0.625, 0.75, 0.875, 0.712, 0.875, 0.5, 0.875, 0.5, 0.875, 0.712, 0.625, 0.5, 0.625, 0.288, 0.625, 0.288, 0.625, 0.5, 0.625, 0.4328, 0.625, 0.3551, 0.625, 0.3551, 0.625, 0.4328, 0.413, 0.25, 0.413, 0.0, 0.413, 0.0, 0.413, 0.25, 0.875, 0.712, 0.875, 0.5, 0.875, 0.5, 0.875, 0.712, 0.625, 0.75, 0.625, 0.5, 0.625, 0.5, 0.625, 0.75, 0.625, 0.4328, 0.625, 0.5, 0.625, 0.5672, 0.413, 0.1828, 0.413, 0.25, 0.413, 0.25, 0.875, 0.6449, 0.875, 0.712, 0.875, 0.712, 0.625, 0.6828, 0.625, 0.75, 0.625, 0.75, 0.625, 0.4328, 0.625, 0.5672, 0.625, 0.5, 0.625, 0.3551, 0.625, 0.288, 0.625, 0.288, 0.413, 0.06718, 0.413, 0.0, 0.413, 0.0, 0.875, 0.5672, 0.875, 0.5, 0.875, 0.5, 0.413, 0.1828, 0.413, 0.1828, 0.413, 0.25, 0.413, 0.25, 0.875, 0.6449, 0.875, 0.6449, 0.875, 0.712, 0.875, 0.712, 0.625, 0.6828, 0.625, 0.6828, 0.625, 0.75, 0.625, 0.75, 0.625, 0.288, 0.625, 0.5, 0.625, 0.4328, 0.625, 0.3551, 0.413, 0.0, 0.413, 0.25, 0.413, 0.1828, 0.413, 0.06718, 0.875, 0.5, 0.875, 0.712, 0.875, 0.6449, 0.875, 0.5672, 0.625, 0.5, 0.625, 0.75, 0.625, 0.6828, 0.625, 0.5672, 0.625, 0.5672, 0.625, 0.5672, 0.625, 0.4328, 0.625, 0.4328, 0.625, 0.5672, 0.625, 0.6828, 0.625, 0.75, 0.625, 0.5, 0.875, 0.5672, 0.875, 0.6449, 0.875, 0.712, 0.875, 0.5, 0.413, 0.06718, 0.413, 0.1828, 0.413, 0.25, 0.413, 0.0, 0.625, 0.3551, 0.625, 0.4328, 0.625, 0.5, 0.625, 0.288, 0.625, 0.5, 0.625, 0.288, 0.625, 0.288, 0.625, 0.5, 0.625, 0.5672, 0.625, 0.5672, 0.625, 0.4328, 0.625, 0.4328, 0.625, 0.6828, 0.625, 0.6828, 0.625, 0.75, 0.625, 0.75, 0.875, 0.6449, 0.875, 0.6449, 0.875, 0.712, 0.875, 0.712, 0.413, 0.1828, 0.413, 0.1828, 0.413, 0.25, 0.413, 0.25, 0.625, 0.4328, 0.625, 0.3551, 0.625, 0.3551, 0.625, 0.4328, 0.625, 0.6828, 0.625, 0.5672, 0.625, 0.5672, 0.625, 0.6828, 0.413, 0.1828, 0.413, 0.06718, 0.413, 0.06718, 0.413, 0.1828, 0.875, 0.6449, 0.875, 0.5672, 0.875, 0.5672, 0.875, 0.6449, 0.875, 0.6449, 0.875, 0.5672, 0.875, 0.5672, 0.875, 0.6449, 0.413, 0.1828, 0.413, 0.06718, 0.413, 0.06718, 0.413, 0.1828, 0.625, 0.6828, 0.625, 0.5672, 0.625, 0.5672, 0.625, 0.6828, 0.625, 0.4328, 0.625, 0.3551, 0.625, 0.3551, 0.625, 0.4328, 0.413, 0.1828, 0.413, 0.1828, 0.413, 0.25, 0.413, 0.25, 0.875, 0.6449, 0.875, 0.6449, 0.875, 0.712, 0.875, 0.712, 0.625, 0.6828, 0.625, 0.6828, 0.625, 0.75, 0.625, 0.75, 0.625, 0.5672, 0.625, 0.5672, 0.625, 0.4328, 0.625, 0.4328, 0.625, 0.5672, 0.625, 0.5672, 0.625, 0.4328, 0.625, 0.4328, 0.625, 0.6828, 0.625, 0.6828, 0.625, 0.75, 0.625, 0.75, 0.875, 0.6449, 0.875, 0.6449, 0.875, 0.712, 0.875, 0.712, 0.413, 0.1828, 0.413, 0.1828, 0.413, 0.25, 0.413, 0.25, 0.625, 0.4328, 0.625, 0.3551, 0.625, 0.3551, 0.625, 0.4328, 0.625, 0.6828, 0.625, 0.5672, 0.625, 0.5672, 0.625, 0.6828, 0.413, 0.1828, 0.413, 0.06718, 0.413, 0.06718, 0.413, 0.1828, 0.875, 0.6449, 0.875, 0.5672, 0.875, 0.5672, 0.875, 0.6449, 0.625, 0.5, 0.625, 0.288, 0.625, 0.288, 0.625, 0.5, 0.413, 0.25, 0.413, 0.0, 0.413, 0.0, 0.413, 0.25, 0.875, 0.712, 0.875, 0.5, 0.875, 0.5, 0.875, 0.712, 0.625, 0.75, 0.625, 0.5, 0.625, 0.5, 0.625, 0.75, 0.625, 0.6828, 0.625, 0.6828, 0.625, 0.75, 0.625, 0.75, 0.875, 0.6449, 0.875, 0.6449, 0.875, 0.712, 0.875, 0.712, 0.413, 0.1828, 0.413, 0.1828, 0.413, 0.25, 0.413, 0.25, 0.625, 0.4328, 0.625, 0.3551, 0.625, 0.3551, 0.625, 0.4328, 0.625, 0.6828, 0.625, 0.5672, 0.625, 0.5672, 0.625, 0.6828, 0.413, 0.1828, 0.413, 0.06718, 0.413, 0.06718, 0.413, 0.1828, 0.875, 0.6449, 0.875, 0.5672, 0.875, 0.5672, 0.875, 0.6449, 0.625, 0.5672, 0.625, 0.5672, 0.625, 0.4328, 0.625, 0.4328, 0.625, 0.5672, 0.625, 0.5672, 0.625, 0.4328, 0.625, 0.4328, 0.875, 0.6449, 0.875, 0.5672, 0.875, 0.5672, 0.875, 0.6449, 0.413, 0.1828, 0.413, 0.06718, 0.413, 0.06718, 0.413, 0.1828, 0.625, 0.6828, 0.625, 0.5672, 0.625, 0.5672, 0.625, 0.6828, 0.625, 0.4328, 0.625, 0.3551, 0.625, 0.3551, 0.625, 0.4328, 0.413, 0.1828, 0.413, 0.1828, 0.413, 0.25, 0.413, 0.25, 0.875, 0.6449, 0.875, 0.6449, 0.875, 0.712, 0.875, 0.712, 0.625, 0.6828, 0.625, 0.6828, 0.625, 0.75, 0.625, 0.75, 0.875, 0.6449, 0.875, 0.5672, 0.875, 0.5672, 0.875, 0.6449, 0.413, 0.1828, 0.413, 0.06718, 0.413, 0.06718, 0.413, 0.1828, 0.625, 0.6828, 0.625, 0.5672, 0.625, 0.5672, 0.625, 0.6828, 0.625, 0.4328, 0.625, 0.3551, 0.625, 0.3551, 0.625, 0.4328, 0.413, 0.1828, 0.413, 0.1828, 0.413, 0.25, 0.413, 0.25, 0.875, 0.6449, 0.875, 0.6449, 0.875, 0.712, 0.875, 0.712, 0.625, 0.6828, 0.625, 0.6828, 0.625, 0.75, 0.625, 0.75, 0.625, 0.5672, 0.625, 0.5672, 0.625, 0.4328, 0.625, 0.4328, 0.625, 0.5672, 0.625, 0.5672, 0.625, 0.4328, 0.625, 0.4328, 0.625, 0.6828, 0.625, 0.6828, 0.625, 0.75, 0.625, 0.75, 0.875, 0.6449, 0.875, 0.6449, 0.875, 0.712, 0.875, 0.712, 0.413, 0.1828, 0.413, 0.1828, 0.413, 0.25, 0.413, 0.25, 0.625, 0.4328, 0.625, 0.3551, 0.625, 0.3551, 0.625, 0.4328, 0.625, 0.6828, 0.625, 0.5672, 0.625, 0.5672, 0.625, 0.6828, 0.413, 0.1828, 0.413, 0.06718, 0.413, 0.06718, 0.413, 0.1828, 0.875, 0.6449, 0.875, 0.5672, 0.875, 0.5672, 0.875, 0.6449])
me_cube.materials.append(mat_material)
me_cube.use_remesh_preserve_volume = False
me_cube.use_remesh_preserve_attributes = False
me_cube.use_mirror_vertex_groups = False
me_cube.update()

# ---- objects
ob_cube = bpy.data.objects.new('Cube', me_cube)
ob_light = bpy.data.objects.new('Light', light_light)
ob_camera = bpy.data.objects.new('Camera', cam_camera)

# ---- transforms, parenting, visibility, modifiers, constraints
ob_cube.location = (0.0, 0.0, 0.0)
ob_cube.lock_rotations_4d = False
ob_cube.empty_display_type = 'ARROWS'
ob_cube.lineart.crease_threshold = 0.0
ob_light.location = (4.076, 1.005, 5.904)
ob_light.rotation_euler = (0.6503, 0.05522, 1.866)
ob_light.lock_rotations_4d = False
ob_light.empty_display_type = 'ARROWS'
ob_light.color = (0.0, 0.0, 0.0, 0.0)
ob_light.lineart.crease_threshold = 0.0
ob_camera.location = (7.359, -6.926, 4.958)
ob_camera.rotation_euler = (1.109, 0.0, 0.8149)
ob_camera.lock_rotations_4d = False
ob_camera.empty_display_type = 'ARROWS'
ob_camera.color = (0.0, 0.0, 0.0, 0.0)
ob_camera.display_type = 'WIRE'
ob_camera.lineart.crease_threshold = 0.0

# ---- collection membership
col_collection.objects.link(ob_cube)
col_collection.objects.link(ob_light)
col_collection.objects.link(ob_camera)

# ---- scene / render settings (as saved in the file)
scene.camera = ob_camera
scene.frame_start = 1; scene.frame_end = 250; scene.frame_set(31)
scene.render.engine = 'BLENDER_EEVEE_NEXT'
scene.cycles.use_denoising = False
scene.cycles.samples = 128
scene.cycles.sampling_pattern = 'TABULATED_SOBOL'
scene.cycles.use_adaptive_sampling = False
scene.cycles.use_light_tree = False
scene.view_settings.view_transform = 'Filmic'
bpy.context.view_layer.update()
